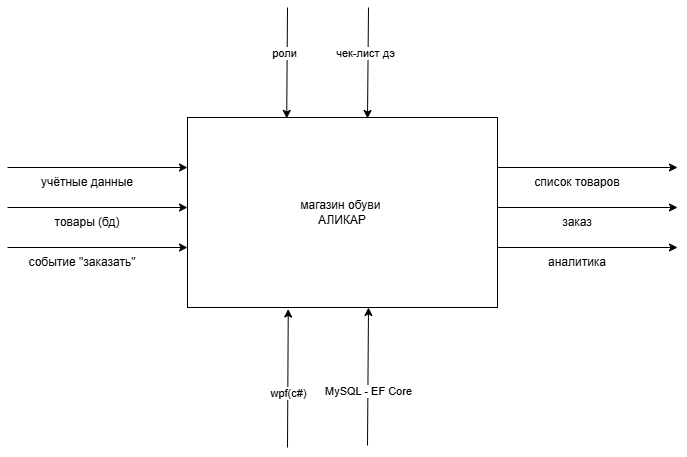

The diagram above was exported from draw.io. Its source (the exported page's mxGraphModel, read from the mxfile embedded in the PNG):
<mxGraphModel dx="1396" dy="724" grid="1" gridSize="10" guides="1" tooltips="1" connect="1" arrows="1" fold="1" page="1" pageScale="1" pageWidth="827" pageHeight="1169" math="0" shadow="0">
  <root>
    <mxCell id="0" />
    <mxCell id="1" parent="0" />
    <mxCell id="JMKsQ8XfE1UpJz3aLNy8-3" parent="1" style="rounded=0;whiteSpace=wrap;html=1;" value="магазин обуви&amp;nbsp;&lt;div&gt;АЛИКАР&lt;/div&gt;" vertex="1">
      <mxGeometry height="190" width="310" x="180" y="230" as="geometry" />
    </mxCell>
    <mxCell id="JMKsQ8XfE1UpJz3aLNy8-4" edge="1" parent="1" style="endArrow=classic;html=1;rounded=0;" value="">
      <mxGeometry height="50" relative="1" width="50" as="geometry">
        <mxPoint y="280" as="sourcePoint" />
        <mxPoint x="180" y="280" as="targetPoint" />
      </mxGeometry>
    </mxCell>
    <mxCell id="JMKsQ8XfE1UpJz3aLNy8-5" parent="1" style="text;html=1;whiteSpace=wrap;strokeColor=none;fillColor=none;align=center;verticalAlign=middle;rounded=0;autosize=1;resizable=0;" value="учётные данные" vertex="1">
      <mxGeometry height="30" width="120" x="20" y="280" as="geometry" />
    </mxCell>
    <mxCell id="JMKsQ8XfE1UpJz3aLNy8-6" edge="1" parent="1" style="endArrow=classic;html=1;rounded=0;" value="">
      <mxGeometry height="50" relative="1" width="50" as="geometry">
        <mxPoint y="320" as="sourcePoint" />
        <mxPoint x="180" y="320" as="targetPoint" />
      </mxGeometry>
    </mxCell>
    <mxCell id="JMKsQ8XfE1UpJz3aLNy8-7" parent="1" style="text;html=1;whiteSpace=wrap;strokeColor=none;fillColor=none;align=center;verticalAlign=middle;rounded=0;autosize=1;resizable=0;" value="товары (бд)" vertex="1">
      <mxGeometry height="30" width="90" x="35" y="320" as="geometry" />
    </mxCell>
    <mxCell id="JMKsQ8XfE1UpJz3aLNy8-8" edge="1" parent="1" style="endArrow=classic;html=1;rounded=0;" value="">
      <mxGeometry height="50" relative="1" width="50" as="geometry">
        <mxPoint y="360" as="sourcePoint" />
        <mxPoint x="180" y="360" as="targetPoint" />
      </mxGeometry>
    </mxCell>
    <mxCell id="JMKsQ8XfE1UpJz3aLNy8-9" parent="1" style="text;html=1;whiteSpace=wrap;strokeColor=none;fillColor=none;align=center;verticalAlign=middle;rounded=0;autosize=1;resizable=0;" value="событие &quot;заказать&quot;" vertex="1">
      <mxGeometry height="30" width="130" x="10" y="360" as="geometry" />
    </mxCell>
    <mxCell id="JMKsQ8XfE1UpJz3aLNy8-10" edge="1" parent="1" style="endArrow=classic;html=1;rounded=0;" value="">
      <mxGeometry height="50" relative="1" width="50" as="geometry">
        <mxPoint x="490" y="280" as="sourcePoint" />
        <mxPoint x="670" y="280" as="targetPoint" />
      </mxGeometry>
    </mxCell>
    <mxCell id="JMKsQ8XfE1UpJz3aLNy8-11" parent="1" style="text;html=1;whiteSpace=wrap;strokeColor=none;fillColor=none;align=center;verticalAlign=middle;rounded=0;autosize=1;resizable=0;" value="список товаров" vertex="1">
      <mxGeometry height="30" width="110" x="515" y="280" as="geometry" />
    </mxCell>
    <mxCell id="JMKsQ8XfE1UpJz3aLNy8-12" edge="1" parent="1" style="endArrow=classic;html=1;rounded=0;" value="">
      <mxGeometry height="50" relative="1" width="50" as="geometry">
        <mxPoint x="490" y="320" as="sourcePoint" />
        <mxPoint x="670" y="320" as="targetPoint" />
      </mxGeometry>
    </mxCell>
    <mxCell id="JMKsQ8XfE1UpJz3aLNy8-13" parent="1" style="text;html=1;whiteSpace=wrap;strokeColor=none;fillColor=none;align=center;verticalAlign=middle;rounded=0;autosize=1;resizable=0;" value="заказ" vertex="1">
      <mxGeometry height="30" width="50" x="545" y="320" as="geometry" />
    </mxCell>
    <mxCell id="JMKsQ8XfE1UpJz3aLNy8-14" edge="1" parent="1" style="endArrow=classic;html=1;rounded=0;" value="">
      <mxGeometry height="50" relative="1" width="50" as="geometry">
        <mxPoint x="490" y="360" as="sourcePoint" />
        <mxPoint x="670" y="360" as="targetPoint" />
      </mxGeometry>
    </mxCell>
    <mxCell id="JMKsQ8XfE1UpJz3aLNy8-15" parent="1" style="text;html=1;whiteSpace=wrap;strokeColor=none;fillColor=none;align=center;verticalAlign=middle;rounded=0;autosize=1;resizable=0;" value="аналитика" vertex="1">
      <mxGeometry height="30" width="80" x="530" y="360" as="geometry" />
    </mxCell>
    <mxCell id="JMKsQ8XfE1UpJz3aLNy8-16" edge="1" parent="1" style="endArrow=classic;html=1;rounded=0;entryX=0.325;entryY=1.008;entryDx=0;entryDy=0;entryPerimeter=0;" target="JMKsQ8XfE1UpJz3aLNy8-3" value="">
      <mxGeometry height="50" relative="1" width="50" as="geometry">
        <mxPoint x="280" y="560" as="sourcePoint" />
        <mxPoint x="390" y="550" as="targetPoint" />
      </mxGeometry>
    </mxCell>
    <mxCell id="JMKsQ8XfE1UpJz3aLNy8-17" connectable="0" parent="JMKsQ8XfE1UpJz3aLNy8-16" style="edgeLabel;html=1;align=center;verticalAlign=middle;resizable=0;points=[];" value="wpf(c#)" vertex="1">
      <mxGeometry relative="1" x="-0.2179" as="geometry">
        <mxPoint as="offset" />
      </mxGeometry>
    </mxCell>
    <mxCell id="JMKsQ8XfE1UpJz3aLNy8-18" edge="1" parent="1" style="endArrow=classic;html=1;rounded=0;entryX=0.325;entryY=1.008;entryDx=0;entryDy=0;entryPerimeter=0;" value="">
      <mxGeometry height="50" relative="1" width="50" as="geometry">
        <mxPoint x="360" y="558" as="sourcePoint" />
        <mxPoint x="361" y="420" as="targetPoint" />
      </mxGeometry>
    </mxCell>
    <mxCell id="JMKsQ8XfE1UpJz3aLNy8-19" connectable="0" parent="JMKsQ8XfE1UpJz3aLNy8-18" style="edgeLabel;html=1;align=center;verticalAlign=middle;resizable=0;points=[];" value="MySQL - EF Core" vertex="1">
      <mxGeometry relative="1" x="-0.2179" as="geometry">
        <mxPoint as="offset" />
      </mxGeometry>
    </mxCell>
    <mxCell id="JMKsQ8XfE1UpJz3aLNy8-20" edge="1" parent="1" style="endArrow=classic;html=1;rounded=0;entryX=0.32;entryY=0.005;entryDx=0;entryDy=0;entryPerimeter=0;" target="JMKsQ8XfE1UpJz3aLNy8-3" value="">
      <mxGeometry height="50" relative="1" width="50" as="geometry">
        <mxPoint x="280" y="120" as="sourcePoint" />
        <mxPoint x="390" y="120" as="targetPoint" />
      </mxGeometry>
    </mxCell>
    <mxCell id="JMKsQ8XfE1UpJz3aLNy8-21" connectable="0" parent="JMKsQ8XfE1UpJz3aLNy8-20" style="edgeLabel;html=1;align=center;verticalAlign=middle;resizable=0;points=[];" value="роли" vertex="1">
      <mxGeometry relative="1" x="-0.1732" y="-3" as="geometry">
        <mxPoint as="offset" />
      </mxGeometry>
    </mxCell>
    <mxCell id="JMKsQ8XfE1UpJz3aLNy8-24" edge="1" parent="1" style="endArrow=classic;html=1;rounded=0;entryX=0.32;entryY=0.005;entryDx=0;entryDy=0;entryPerimeter=0;" value="">
      <mxGeometry height="50" relative="1" width="50" as="geometry">
        <mxPoint x="361" y="120" as="sourcePoint" />
        <mxPoint x="360" y="231" as="targetPoint" />
      </mxGeometry>
    </mxCell>
    <mxCell id="JMKsQ8XfE1UpJz3aLNy8-25" connectable="0" parent="JMKsQ8XfE1UpJz3aLNy8-24" style="edgeLabel;html=1;align=center;verticalAlign=middle;resizable=0;points=[];" value="чек-лист дэ" vertex="1">
      <mxGeometry relative="1" x="-0.1732" y="-3" as="geometry">
        <mxPoint as="offset" />
      </mxGeometry>
    </mxCell>
  </root>
</mxGraphModel>